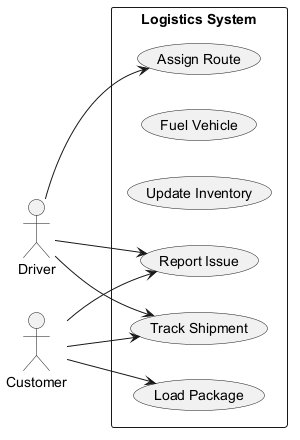

The diagram above was rendered by PlantUML. Its source (embedded in the PNG):
@startuml
skinparam backgroundColor #FFFFFF
skinparam classBackgroundColor #F1F8E9
skinparam classBorderColor #33691E
left to right direction
actor "Driver" as Driver
actor "Customer" as Customer
rectangle "Logistics System" {
  usecase "Assign Route" as UC_AssignRoute
  usecase "Fuel Vehicle" as UC_FuelVehicle
  usecase "Update Inventory" as UC_UpdateInventory
  usecase "Report Issue" as UC_ReportIssue
  usecase "Load Package" as UC_LoadPackage
  usecase "Track Shipment" as UC_TrackShipment
}
Driver --> UC_AssignRoute
Driver --> UC_TrackShipment
Driver --> UC_ReportIssue
Customer --> UC_ReportIssue
Customer --> UC_TrackShipment
Customer --> UC_LoadPackage
@enduml